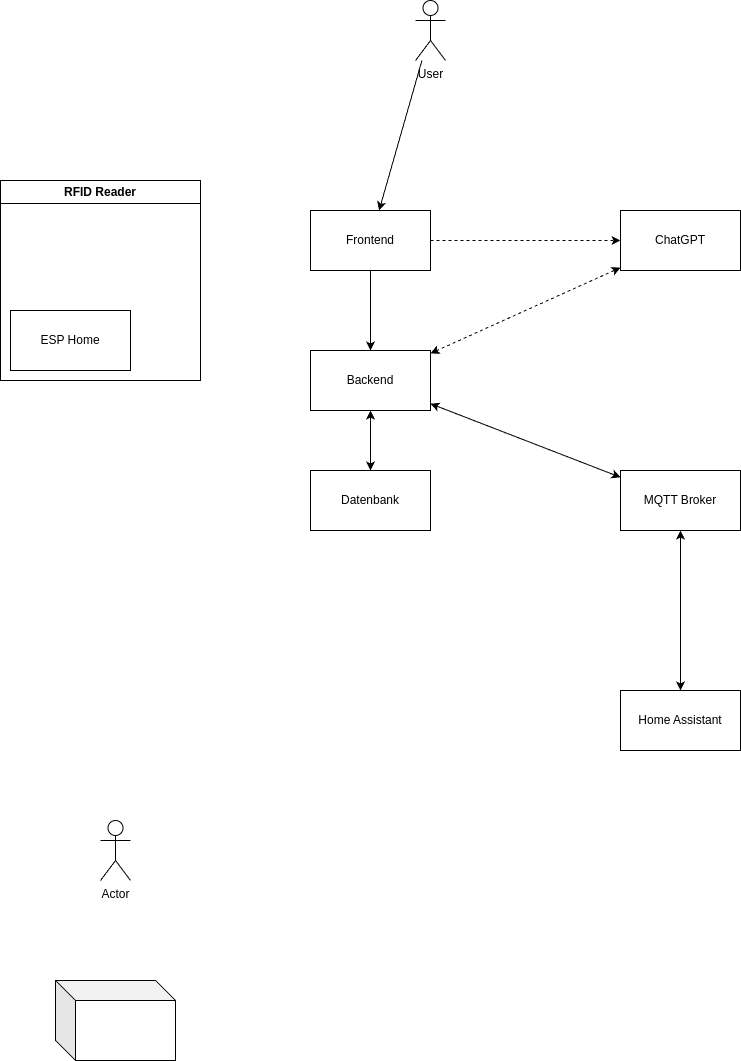

The diagram above was exported from draw.io. Its source (the exported page's mxGraphModel, read from the mxfile embedded in the PNG):
<mxGraphModel dx="830" dy="1029" grid="1" gridSize="10" guides="1" tooltips="1" connect="1" arrows="1" fold="1" page="1" pageScale="1" pageWidth="850" pageHeight="1100" math="0" shadow="0">
  <root>
    <mxCell id="0" />
    <mxCell id="1" parent="0" />
    <mxCell id="7" value="RFID Reader" style="swimlane;whiteSpace=wrap;html=1;" parent="1" vertex="1">
      <mxGeometry x="40" y="190" width="200" height="200" as="geometry" />
    </mxCell>
    <mxCell id="2" value="ESP Home" style="rounded=0;whiteSpace=wrap;html=1;strokeColor=default;" parent="7" vertex="1">
      <mxGeometry x="10" y="130" width="120" height="60" as="geometry" />
    </mxCell>
    <mxCell id="11" style="edgeStyle=none;html=1;" parent="1" source="10" target="8" edge="1">
      <mxGeometry relative="1" as="geometry" />
    </mxCell>
    <mxCell id="10" value="User" style="shape=umlActor;verticalLabelPosition=bottom;verticalAlign=top;html=1;outlineConnect=0;" parent="1" vertex="1">
      <mxGeometry x="455" y="10" width="30" height="60" as="geometry" />
    </mxCell>
    <mxCell id="22" style="edgeStyle=none;html=1;startArrow=none;startFill=1;" parent="1" source="8" target="13" edge="1">
      <mxGeometry relative="1" as="geometry">
        <Array as="points" />
      </mxGeometry>
    </mxCell>
    <mxCell id="12" value="Datenbank" style="rounded=0;whiteSpace=wrap;html=1;" parent="1" vertex="1">
      <mxGeometry x="350" y="480" width="120" height="60" as="geometry" />
    </mxCell>
    <mxCell id="20" value="" style="edgeStyle=none;html=1;startArrow=classic;startFill=1;" parent="1" source="13" target="12" edge="1">
      <mxGeometry relative="1" as="geometry" />
    </mxCell>
    <mxCell id="21" style="edgeStyle=none;html=1;startArrow=classic;startFill=1;" parent="1" source="13" target="14" edge="1">
      <mxGeometry relative="1" as="geometry" />
    </mxCell>
    <mxCell id="19" style="edgeStyle=none;html=1;startArrow=none;startFill=1;" parent="1" source="13" target="14" edge="1">
      <mxGeometry relative="1" as="geometry" />
    </mxCell>
    <mxCell id="26" style="edgeStyle=none;html=1;startArrow=classic;startFill=1;dashed=1;" parent="1" source="13" target="25" edge="1">
      <mxGeometry relative="1" as="geometry" />
    </mxCell>
    <mxCell id="29" style="edgeStyle=none;html=1;dashed=1;" edge="1" parent="1" source="8" target="25">
      <mxGeometry relative="1" as="geometry" />
    </mxCell>
    <mxCell id="8" value="Frontend" style="rounded=0;whiteSpace=wrap;html=1;" parent="1" vertex="1">
      <mxGeometry x="350" y="220" width="120" height="60" as="geometry" />
    </mxCell>
    <mxCell id="17" style="edgeStyle=none;html=1;startArrow=classic;startFill=1;" parent="1" source="14" target="16" edge="1">
      <mxGeometry relative="1" as="geometry" />
    </mxCell>
    <mxCell id="14" value="MQTT Broker" style="rounded=0;whiteSpace=wrap;html=1;" parent="1" vertex="1">
      <mxGeometry x="660" y="480" width="120" height="60" as="geometry" />
    </mxCell>
    <mxCell id="16" value="Home Assistant" style="rounded=0;whiteSpace=wrap;html=1;" parent="1" vertex="1">
      <mxGeometry x="660" y="700" width="120" height="60" as="geometry" />
    </mxCell>
    <mxCell id="23" value="" style="shape=cube;whiteSpace=wrap;html=1;boundedLbl=1;backgroundOutline=1;darkOpacity=0.05;darkOpacity2=0.1;" parent="1" vertex="1">
      <mxGeometry x="95" y="990" width="120" height="80" as="geometry" />
    </mxCell>
    <mxCell id="24" value="Actor" style="shape=umlActor;verticalLabelPosition=bottom;verticalAlign=top;html=1;outlineConnect=0;" parent="1" vertex="1">
      <mxGeometry x="140" y="830" width="30" height="60" as="geometry" />
    </mxCell>
    <mxCell id="25" value="ChatGPT&lt;br&gt;" style="rounded=0;whiteSpace=wrap;html=1;" parent="1" vertex="1">
      <mxGeometry x="660" y="220" width="120" height="60" as="geometry" />
    </mxCell>
    <mxCell id="13" value="Backend" style="rounded=0;whiteSpace=wrap;html=1;" parent="1" vertex="1">
      <mxGeometry x="350" y="360" width="120" height="60" as="geometry" />
    </mxCell>
  </root>
</mxGraphModel>